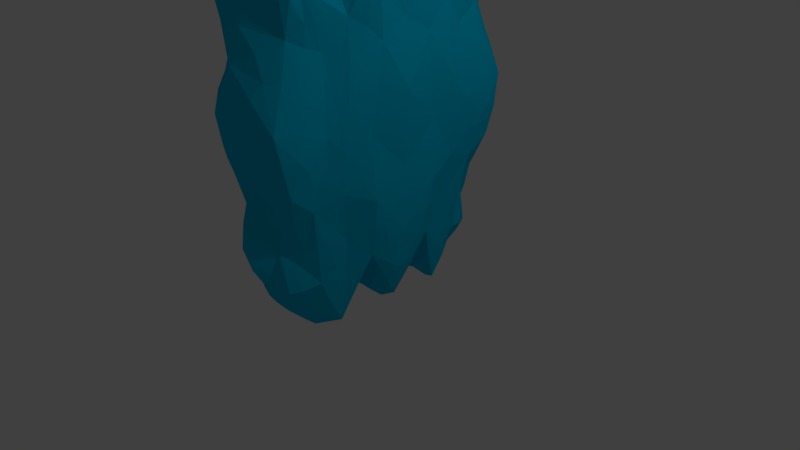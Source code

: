 # Source: Ice_Door.blend  (saved by Blender 2.79.0; exported with 4.5.12 LTS)
import bpy
from mathutils import Matrix  # noqa: F401  (used for matrix-valued properties, if any)

bpy.ops.wm.read_factory_settings(use_empty=True)
scene = bpy.context.scene
scene.name = 'Scene'

# ---- collections
col_collection_1 = bpy.data.collections.new('Collection 1'); scene.collection.children.link(col_collection_1)

# ---- materials (node trees are filled in below, after node groups)
mat_ice_wall = bpy.data.materials.new('Ice Wall')
mat_ice_wall.alpha_threshold = 0.0
mat_ice_wall.use_transparent_shadow = False
mat_ice_wall.diffuse_color = (0.0, 0.5224, 0.8, 1.0)
mat_ice_wall.roughness = 0.5
mat_ice_wall.line_color = (0.0, 0.0, 0.0, 1.0)

# ---- material node trees

# ---- world
world_world = bpy.data.worlds.new('World'); scene.world = world_world
world_world.color = (0.05088, 0.05088, 0.05088)
world_world.use_sun_shadow = False
world_world.sun_shadow_jitter_overblur = 0.0
world_world.cycles.sampling_method = 'MANUAL'

# ---- cameras
cam_camera = bpy.data.cameras.new('Camera')
cam_camera.clip_end = 100.0
cam_camera.lens = 35.0
cam_camera.sensor_width = 32.0
cam_camera.sensor_height = 18.0
cam_camera.ortho_scale = 7.314
cam_camera.dof.focus_distance = 0.0
cam_camera.dof.aperture_fstop = 128.0

# ---- lights
light_lamp = bpy.data.lights.new('Lamp', 'POINT')
light_lamp.transmission_factor = 0.0
light_lamp.cutoff_distance = 30.0
light_lamp.energy = 100.0
light_lamp.shadow_buffer_clip_start = 1.001
light_lamp.shadow_soft_size = 0.1
light_lamp.shadow_maximum_resolution = 0.006
light_lamp.use_absolute_resolution = True

# ---- meshes
me_cube = bpy.data.meshes.new('Cube')
me_cube.from_pydata([(0.5036, 0.9431, 3.506), (0.5483, 1.434, 3.549), (0.735, 0.1597, 3.554), (0.5746, 0.6504, 3.592), (0.4906, 0.6541, 0.1473), (0.5707, 0.6836, 1.007), (0.6241, 0.7392, 1.79), (0.6434, 0.621, 2.852), (0.6111, 0.1567, 0.1472), (0.6813, 0.1508, 1.041), (0.6844, 0.168, 1.89), (0.694, 0.1041, 2.83), (0.3031, 1.357, 0.2803), (0.4227, 1.458, 1.064), (0.618, 1.48, 1.862), (0.4957, 1.372, 2.722), (0.429, 0.8473, 0.03683), (0.5156, 0.964, 1.035), (0.6183, 0.9154, 1.856), (0.5695, 0.845, 2.847), (0.3402, 1.673, 2.696), (0.2631, 1.785, 4.072), (0.2838, 1.053, -0.2961), (0.1616, 1.031, 3.864), (0.3815, 0.2859, -0.02519), (0.2676, 1.311, -0.02835), (0.1574, 1.524, 0.2375), (0.269, 0.4922, 3.721), (0.2429, 1.595, 1.165), (0.3454, 0.5416, -0.06346), (0.3515, 1.688, 3.596), (0.4141, 1.703, 1.678), (-0.3584, 1.245, 3.905), (-0.5483, 1.434, 3.549), (-0.6807, 0.1597, 3.86), (-0.5746, 0.6504, 3.592), (-0.4906, 0.6541, 0.1473), (-0.5707, 0.6836, 1.007), (-0.6241, 0.7392, 1.79), (-0.6434, 0.621, 2.852), (-0.6717, 0.3075, 0.7179), (-0.6614, 0.3188, 1.484), (-0.6969, 0.2721, 2.42), (-0.704, 0.2638, 3.36), (-0.3031, 1.357, 0.2803), (-0.4227, 1.458, 1.064), (-0.618, 1.48, 1.862), (-0.4957, 1.372, 2.722), (-0.4706, 1.023, 0.6739), (-0.5744, 1.067, 1.506), (-0.5831, 0.9523, 2.454), (-0.5427, 1.017, 3.32), (-0.2066, 1.873, 2.374), (-0.2631, 1.785, 4.072), (-0.1381, 1.015, -0.5474), (-0.04523, 1.254, 4.237), (-0.1743, 0.1292, -0.4063), (-0.2676, 1.311, -0.02835), (-0.1574, 1.524, 0.2375), (-0.269, 0.4922, 3.721), (-0.03546, 1.76, 0.9789), (-0.3454, 0.5416, -0.06346), (-0.1336, 1.777, 3.264), (-0.4141, 1.703, 1.678), (0.3584, -1.245, 3.905), (0.5483, -1.434, 3.549), (0.6807, -0.1597, 3.86), (0.5746, -0.6504, 3.592), (0.4906, -0.6541, 0.1473), (0.5707, -0.6836, 1.007), (0.6241, -0.7392, 1.79), (0.6434, -0.621, 2.852), (0.6717, -0.3075, 0.7179), (0.6614, -0.3188, 1.484), (0.6969, -0.2721, 2.42), (0.704, -0.2638, 3.36), (0.3031, -1.357, 0.2803), (0.4227, -1.458, 1.064), (0.618, -1.48, 1.862), (0.4957, -1.372, 2.722), (0.4706, -1.023, 0.6739), (0.5744, -1.067, 1.506), (0.5831, -0.9523, 2.454), (0.5427, -1.017, 3.32), (0.2066, -1.873, 2.374), (0.2631, -1.785, 4.072), (0.1381, -1.015, -0.5474), (0.04523, -1.254, 4.237), (0.1743, -0.1292, -0.4063), (0.2676, -1.311, -0.02835), (0.1574, -1.524, 0.2375), (0.269, -0.4922, 3.721), (0.03546, -1.76, 0.9789), (0.3454, -0.5416, -0.06346), (0.1336, -1.777, 3.264), (0.4141, -1.703, 1.678), (-0.5036, -0.9431, 3.506), (-0.5483, -1.434, 3.549), (-0.735, -0.1597, 3.554), (-0.5746, -0.6504, 3.592), (-0.4906, -0.6541, 0.1473), (-0.5707, -0.6836, 1.007), (-0.6241, -0.7392, 1.79), (-0.6434, -0.621, 2.852), (-0.6111, -0.1567, 0.1472), (-0.6813, -0.1508, 1.041), (-0.6844, -0.168, 1.89), (-0.694, -0.1041, 2.83), (-0.3031, -1.357, 0.2803), (-0.4227, -1.458, 1.064), (-0.618, -1.48, 1.862), (-0.4957, -1.372, 2.722), (-0.429, -0.8473, 0.03683), (-0.5156, -0.964, 1.035), (-0.6183, -0.9154, 1.856), (-0.5695, -0.845, 2.847), (-0.3402, -1.673, 2.696), (-0.2631, -1.785, 4.072), (-0.2838, -1.053, -0.2961), (-0.1616, -1.031, 3.864), (-0.3815, -0.2859, -0.02519), (-0.2676, -1.311, -0.02835), (-0.1574, -1.524, 0.2375), (-0.269, -0.4922, 3.721), (-0.2429, -1.595, 1.165), (-0.3454, -0.5416, -0.06346), (-0.3515, -1.688, 3.596), (-0.4141, -1.703, 1.678), (0.3584, 1.245, 3.905), (0.4599, 1.531, 4.024), (0.6807, 0.1597, 3.86), (0.5368, 0.4135, 3.847), (0.5873, 0.5491, 0.7563), (0.6353, 0.61, 1.412), (0.6627, 0.5521, 2.391), (0.6876, 0.5008, 3.41), (0.6717, 0.3075, 0.7179), (0.6614, 0.3188, 1.484), (0.6969, 0.2721, 2.42), (0.704, 0.2638, 3.36), (0.3609, 1.274, 0.6496), (0.5912, 1.309, 1.56), (0.566, 1.274, 2.406), (0.4859, 1.223, 3.243), (0.4706, 1.023, 0.6739), (0.5744, 1.067, 1.506), (0.5831, 0.9523, 2.454), (0.5427, 1.017, 3.32), (0.2066, 1.873, 2.374), (0.04523, 1.721, 4.325), (0.1381, 1.015, -0.5474), (0.04523, 1.254, 4.237), (0.1743, 0.1292, -0.4063), (0.1219, 1.477, -0.07121), (0.03546, 1.709, 0.4673), (0.1526, 0.2385, 4.138), (0.03546, 1.76, 0.9789), (0.1381, 0.6974, -0.4252), (0.1336, 1.777, 3.264), (0.2066, 1.812, 1.91), (-0.5036, 0.9431, 3.506), (-0.4599, 1.531, 4.024), (-0.735, 0.1597, 3.554), (-0.5368, 0.4135, 3.847), (-0.5873, 0.5491, 0.7563), (-0.6353, 0.61, 1.412), (-0.6627, 0.5521, 2.391), (-0.6876, 0.5008, 3.41), (-0.6111, 0.1567, 0.1472), (-0.6813, 0.1508, 1.041), (-0.6844, 0.168, 1.89), (-0.694, 0.1041, 2.83), (-0.3609, 1.274, 0.6496), (-0.5912, 1.309, 1.56), (-0.566, 1.274, 2.406), (-0.4859, 1.223, 3.243), (-0.429, 0.8473, 0.03683), (-0.5156, 0.964, 1.035), (-0.6183, 0.9154, 1.856), (-0.5695, 0.845, 2.847), (-0.3402, 1.673, 2.696), (-0.04523, 1.721, 4.325), (-0.2838, 1.053, -0.2961), (-0.1616, 1.031, 3.864), (-0.3815, 0.2859, -0.02519), (-0.1219, 1.477, -0.07121), (-0.03546, 1.709, 0.4673), (-0.1526, 0.2385, 4.138), (-0.2429, 1.595, 1.165), (-0.1381, 0.6974, -0.4252), (-0.3515, 1.688, 3.596), (-0.2066, 1.812, 1.91), (0.5036, -0.9431, 3.506), (0.4599, -1.531, 4.024), (0.735, -0.1597, 3.554), (0.5368, -0.4135, 3.847), (0.5873, -0.5491, 0.7563), (0.6353, -0.61, 1.412), (0.6627, -0.5521, 2.391), (0.6876, -0.5008, 3.41), (0.6111, -0.1567, 0.1472), (0.6813, -0.1508, 1.041), (0.6844, -0.168, 1.89), (0.694, -0.1041, 2.83), (0.3609, -1.274, 0.6496), (0.5912, -1.309, 1.56), (0.566, -1.274, 2.406), (0.4859, -1.223, 3.243), (0.429, -0.8473, 0.03683), (0.5156, -0.964, 1.035), (0.6183, -0.9154, 1.856), (0.5695, -0.845, 2.847), (0.3402, -1.673, 2.696), (0.04523, -1.721, 4.325), (0.2838, -1.053, -0.2961), (0.1616, -1.031, 3.864), (0.3815, -0.2859, -0.02519), (0.1219, -1.477, -0.07121), (0.03546, -1.709, 0.4673), (0.1526, -0.2385, 4.138), (0.2429, -1.595, 1.165), (0.1381, -0.6974, -0.4252), (0.3515, -1.688, 3.596), (0.2066, -1.812, 1.91), (-0.3584, -1.245, 3.905), (-0.4599, -1.531, 4.024), (-0.6807, -0.1597, 3.86), (-0.5368, -0.4135, 3.847), (-0.5873, -0.5491, 0.7563), (-0.6353, -0.61, 1.412), (-0.6627, -0.5521, 2.391), (-0.6876, -0.5008, 3.41), (-0.6717, -0.3075, 0.7179), (-0.6614, -0.3188, 1.484), (-0.6969, -0.2721, 2.42), (-0.704, -0.2638, 3.36), (-0.3609, -1.274, 0.6496), (-0.5912, -1.309, 1.56), (-0.566, -1.274, 2.406), (-0.4859, -1.223, 3.243), (-0.4706, -1.023, 0.6739), (-0.5744, -1.067, 1.506), (-0.5831, -0.9523, 2.454), (-0.5427, -1.017, 3.32), (-0.2066, -1.873, 2.374), (-0.04523, -1.721, 4.325), (-0.1381, -1.015, -0.5474), (-0.04523, -1.254, 4.237), (-0.1743, -0.1292, -0.4063), (-0.1219, -1.477, -0.07121), (-0.03546, -1.709, 0.4673), (-0.1526, -0.2385, 4.138), (-0.03546, -1.76, 0.9789), (-0.1381, -0.6974, -0.4252), (-0.1336, -1.777, 3.264), (-0.2066, -1.812, 1.91), (0.6197, 0.2631, 3.923), (0.5343, 0.2282, 0.002426), (0.6501, 0.0, 3.836), (0.4032, 0.4167, 3.789), (0.4886, 1.517, 3.523), (0.7179, 0.0, 3.455), (0.3781, 1.638, 4.118), (0.391, 0.9293, -0.2044), (0.2512, 1.164, 3.946), (0.3434, 1.315, 0.1242), (0.4997, 0.7664, 3.48), (0.468, 0.6083, -0.0358), (0.3861, 1.438, 4.021), (0.6463, 0.4448, 0.7686), (0.6576, 0.4713, 1.48), (0.6692, 0.4101, 2.426), (0.7207, 0.389, 3.434), (0.2332, 1.476, 0.3086), (0.3486, 1.534, 1.048), (0.5686, 1.647, 1.761), (0.4641, 1.544, 2.647), (0.6084, 0.0, 0.06998), (0.6754, 0.0, 1.015), (0.6981, 0.0, 1.892), (0.6955, 0.0, 2.785), (0.4424, 0.7484, 0.04257), (0.5235, 0.8115, 0.98), (0.6213, 0.842, 1.783), (0.6138, 0.7542, 2.81), (0.452, 1.16, 0.669), (0.5792, 1.175, 1.594), (0.5569, 1.061, 2.485), (0.5213, 1.145, 3.315), (0.5745, 0.6025, 0.8942), (0.6152, 0.6817, 1.573), (0.6663, 0.5813, 2.633), (0.6592, 0.5853, 3.555), (0.6865, 0.2277, 0.8641), (0.6564, 0.2477, 1.67), (0.713, 0.1721, 2.657), (0.7158, 0.2257, 3.496), (0.3573, 1.377, 0.8846), (0.6109, 1.356, 1.718), (0.537, 1.359, 2.566), (0.5064, 1.335, 3.38), (0.4903, 1.001, 0.9016), (0.5942, 0.9721, 1.663), (0.5725, 0.9054, 2.645), (0.552, 1.007, 3.447), (0.0, 0.1615, -0.3658), (0.0, 0.2981, 4.165), (0.0, 1.889, 3.322), (0.0, 1.747, 4.291), (0.0, 1.077, -0.5136), (0.0, 1.163, 4.181), (0.0, 1.461, -0.1191), (0.0, 0.6799, -0.3608), (0.0, 1.766, 0.4351), (0.0, 1.831, 1.075), (0.0, 1.814, 1.854), (0.0, 1.89, 2.433), (0.2187, 1.666, 2.978), (0.2582, 1.854, 2.121), (0.05654, 1.505, 4.424), (0.3171, 1.802, 3.856), (0.2471, 1.189, -0.1325), (0.1727, 0.8543, -0.5713), (0.195, 0.7501, 3.679), (0.3371, 0.4213, 0.101), (0.2178, 0.0, -0.517), (0.1613, 1.523, 0.07063), (0.1908, 0.0, 4.279), (0.04432, 1.762, 0.7131), (0.3198, 1.651, 1.435), (-0.6197, 0.2631, 3.923), (-0.5343, 0.2282, 0.002426), (-0.6501, 0.0, 3.836), (-0.4032, 0.4167, 3.789), (-0.4886, 1.517, 3.523), (-0.7179, 0.0, 3.455), (-0.3781, 1.638, 4.118), (-0.391, 0.9293, -0.2044), (-0.2512, 1.164, 3.946), (-0.3434, 1.315, 0.1242), (-0.4997, 0.7664, 3.48), (-0.468, 0.6083, -0.0358), (-0.3861, 1.438, 4.021), (-0.6463, 0.4448, 0.7686), (-0.6576, 0.4713, 1.48), (-0.6692, 0.4101, 2.426), (-0.7207, 0.389, 3.434), (-0.2332, 1.476, 0.3086), (-0.3486, 1.534, 1.048), (-0.5686, 1.647, 1.761), (-0.4641, 1.544, 2.647), (-0.6084, 0.0, 0.06998), (-0.6754, 0.0, 1.015), (-0.6981, 0.0, 1.892), (-0.6955, 0.0, 2.785), (-0.4424, 0.7484, 0.04257), (-0.5235, 0.8115, 0.98), (-0.6213, 0.842, 1.783), (-0.6138, 0.7542, 2.81), (-0.452, 1.16, 0.669), (-0.5792, 1.175, 1.594), (-0.5569, 1.061, 2.485), (-0.5213, 1.145, 3.315), (-0.5745, 0.6025, 0.8942), (-0.6152, 0.6817, 1.573), (-0.6663, 0.5813, 2.633), (-0.6592, 0.5853, 3.555), (-0.6865, 0.2277, 0.8641), (-0.6564, 0.2477, 1.67), (-0.713, 0.1721, 2.657), (-0.7158, 0.2257, 3.496), (-0.3573, 1.377, 0.8846), (-0.6109, 1.356, 1.718), (-0.537, 1.359, 2.566), (-0.5064, 1.335, 3.38), (-0.4903, 1.001, 0.9016), (-0.5942, 0.9721, 1.663), (-0.5725, 0.9054, 2.645), (-0.552, 1.007, 3.447), (-0.2187, 1.666, 2.978), (-0.2582, 1.854, 2.121), (-0.05654, 1.505, 4.424), (-0.3171, 1.802, 3.856), (-0.2471, 1.189, -0.1325), (-0.1727, 0.8543, -0.5713), (-0.195, 0.7501, 3.679), (-0.3371, 0.4213, 0.101), (-0.2178, 0.0, -0.517), (-0.1613, 1.523, 0.07063), (-0.1908, 0.0, 4.279), (-0.04432, 1.762, 0.7131), (-0.3198, 1.651, 1.435), (0.6197, -0.2631, 3.923), (0.5343, -0.2282, 0.002426), (0.4032, -0.4167, 3.789), (0.4886, -1.517, 3.523), (0.3781, -1.638, 4.118), (0.391, -0.9293, -0.2044), (0.2512, -1.164, 3.946), (0.3434, -1.315, 0.1242), (0.4997, -0.7664, 3.48), (0.468, -0.6083, -0.0358), (0.3861, -1.438, 4.021), (0.6463, -0.4448, 0.7686), (0.6576, -0.4713, 1.48), (0.6692, -0.4101, 2.426), (0.7207, -0.389, 3.434), (0.2332, -1.476, 0.3086), (0.3486, -1.534, 1.048), (0.5686, -1.647, 1.761), (0.4641, -1.544, 2.647), (0.4424, -0.7484, 0.04257), (0.5235, -0.8115, 0.98), (0.6213, -0.842, 1.783), (0.6138, -0.7542, 2.81), (0.452, -1.16, 0.669), (0.5792, -1.175, 1.594), (0.5569, -1.061, 2.485), (0.5213, -1.145, 3.315), (0.5745, -0.6025, 0.8942), (0.6152, -0.6817, 1.573), (0.6663, -0.5813, 2.633), (0.6592, -0.5853, 3.555), (0.6865, -0.2277, 0.8641), (0.6564, -0.2477, 1.67), (0.713, -0.1721, 2.657), (0.7158, -0.2257, 3.496), (0.3573, -1.377, 0.8846), (0.6109, -1.356, 1.718), (0.537, -1.359, 2.566), (0.5064, -1.335, 3.38), (0.4903, -1.001, 0.9016), (0.5942, -0.9721, 1.663), (0.5725, -0.9054, 2.645), (0.552, -1.007, 3.447), (0.0, -0.1615, -0.3658), (0.0, -0.2981, 4.165), (0.0, -1.889, 3.322), (0.0, -1.747, 4.291), (0.0, -1.077, -0.5136), (0.0, -1.163, 4.181), (0.0, -1.461, -0.1191), (0.0, -0.6799, -0.3608), (0.0, -1.766, 0.4351), (0.0, -1.831, 1.075), (0.0, -1.814, 1.854), (0.0, -1.89, 2.433), (0.2187, -1.666, 2.978), (0.2582, -1.854, 2.121), (0.05654, -1.505, 4.424), (0.3171, -1.802, 3.856), (0.2471, -1.189, -0.1325), (0.1727, -0.8543, -0.5713), (0.195, -0.7501, 3.679), (0.3371, -0.4213, 0.101), (0.1613, -1.523, 0.07063), (0.04432, -1.762, 0.7131), (0.3198, -1.651, 1.435), (-0.6197, -0.2631, 3.923), (-0.5343, -0.2282, 0.002426), (-0.4032, -0.4167, 3.789), (-0.4886, -1.517, 3.523), (-0.3781, -1.638, 4.118), (-0.391, -0.9293, -0.2044), (-0.2512, -1.164, 3.946), (-0.3434, -1.315, 0.1242), (-0.4997, -0.7664, 3.48), (-0.468, -0.6083, -0.0358), (-0.3861, -1.438, 4.021), (-0.6463, -0.4448, 0.7686), (-0.6576, -0.4713, 1.48), (-0.6692, -0.4101, 2.426), (-0.7207, -0.389, 3.434), (-0.2332, -1.476, 0.3086), (-0.3486, -1.534, 1.048), (-0.5686, -1.647, 1.761), (-0.4641, -1.544, 2.647), (-0.4424, -0.7484, 0.04257), (-0.5235, -0.8115, 0.98), (-0.6213, -0.842, 1.783), (-0.6138, -0.7542, 2.81), (-0.452, -1.16, 0.669), (-0.5792, -1.175, 1.594), (-0.5569, -1.061, 2.485), (-0.5213, -1.145, 3.315), (-0.5745, -0.6025, 0.8942), (-0.6152, -0.6817, 1.573), (-0.6663, -0.5813, 2.633), (-0.6592, -0.5853, 3.555), (-0.6865, -0.2277, 0.8641), (-0.6564, -0.2477, 1.67), (-0.713, -0.1721, 2.657), (-0.7158, -0.2257, 3.496), (-0.3573, -1.377, 0.8846), (-0.6109, -1.356, 1.718), (-0.537, -1.359, 2.566), (-0.5064, -1.335, 3.38), (-0.4903, -1.001, 0.9016), (-0.5942, -0.9721, 1.663), (-0.5725, -0.9054, 2.645), (-0.552, -1.007, 3.447), (-0.2187, -1.666, 2.978), (-0.2582, -1.854, 2.121), (-0.05654, -1.505, 4.424), (-0.3171, -1.802, 3.856), (-0.2471, -1.189, -0.1325), (-0.1727, -0.8543, -0.5713), (-0.195, -0.7501, 3.679), (-0.3371, -0.4213, 0.101), (-0.1613, -1.523, 0.07063), (-0.04432, -1.762, 0.7131), (-0.3198, -1.651, 1.435), (0.4504, 1.077, 3.666), (0.5631, 1.485, 3.797), (0.75, 0.1997, 3.741), (0.566, 0.5761, 3.737), (0.5338, 0.5995, 0.5071), (0.6206, 0.6549, 1.193), (0.6468, 0.6588, 2.085), (0.6476, 0.5362, 3.135), (0.6483, 0.2336, 0.4686), (0.6744, 0.2305, 1.273), (0.6959, 0.236, 2.139), (0.6767, 0.17, 3.079), (0.3018, 1.29, 0.4126), (0.5439, 1.415, 1.305), (0.604, 1.398, 2.122), (0.4622, 1.227, 2.999), (0.443, 0.9112, 0.376), (0.5504, 1.049, 1.245), (0.6211, 0.9351, 2.168), (0.5375, 0.8894, 3.108), (0.2916, 1.809, 2.532), (0.111, 1.81, 4.174), (0.2091, 1.044, -0.4641), (0.08564, 1.155, 4.034), (0.2696, 0.2007, -0.2407), (0.1888, 1.418, -0.07725), (0.07481, 1.565, 0.3242), (0.2199, 0.3615, 3.866), (0.09619, 1.635, 1.068), (0.2245, 0.5985, -0.2837), (0.2215, 1.727, 3.433), (0.3101, 1.756, 1.814), (-0.4504, 1.077, 3.666), (-0.5631, 1.485, 3.797), (-0.75, 0.1997, 3.741), (-0.566, 0.5761, 3.737), (-0.5338, 0.5995, 0.5071), (-0.6206, 0.6549, 1.193), (-0.6468, 0.6588, 2.085), (-0.6476, 0.5362, 3.135), (-0.6483, 0.2336, 0.4686), (-0.6744, 0.2305, 1.273), (-0.6959, 0.236, 2.139), (-0.6767, 0.17, 3.079), (-0.3018, 1.29, 0.4126), (-0.5439, 1.415, 1.305), (-0.604, 1.398, 2.122), (-0.4622, 1.227, 2.999), (-0.443, 0.9112, 0.376), (-0.5504, 1.049, 1.245), (-0.6211, 0.9351, 2.168), (-0.5375, 0.8894, 3.108), (-0.2916, 1.809, 2.532), (-0.111, 1.81, 4.174), (-0.2091, 1.044, -0.4641), (-0.08564, 1.155, 4.034), (-0.2696, 0.2007, -0.2407), (-0.1888, 1.418, -0.07725), (-0.07481, 1.565, 0.3242), (-0.2199, 0.3615, 3.866), (-0.09619, 1.635, 1.068), (-0.2245, 0.5985, -0.2837), (-0.2215, 1.727, 3.433), (-0.3101, 1.756, 1.814), (0.4504, -1.077, 3.666), (0.5631, -1.485, 3.797), (0.75, -0.1997, 3.741), (0.566, -0.5761, 3.737), (0.5338, -0.5995, 0.5071), (0.6206, -0.6549, 1.193), (0.6468, -0.6588, 2.085), (0.6476, -0.5362, 3.135), (0.6483, -0.2336, 0.4686), (0.6744, -0.2305, 1.273), (0.6959, -0.236, 2.139), (0.6767, -0.17, 3.079), (0.3018, -1.29, 0.4126), (0.5439, -1.415, 1.305), (0.604, -1.398, 2.122), (0.4622, -1.227, 2.999), (0.443, -0.9112, 0.376), (0.5504, -1.049, 1.245), (0.6211, -0.9351, 2.168), (0.5375, -0.8894, 3.108), (0.2916, -1.809, 2.532), (0.111, -1.81, 4.174), (0.2091, -1.044, -0.4641), (0.08564, -1.155, 4.034), (0.2696, -0.2007, -0.2407), (0.1888, -1.418, -0.07725), (0.07481, -1.565, 0.3242), (0.2199, -0.3615, 3.866), (0.09619, -1.635, 1.068), (0.2245, -0.5985, -0.2837), (0.2215, -1.727, 3.433), (0.3101, -1.756, 1.814), (-0.4504, -1.077, 3.666), (-0.5631, -1.485, 3.797), (-0.75, -0.1997, 3.741), (-0.566, -0.5761, 3.737), (-0.5338, -0.5995, 0.5071), (-0.6206, -0.6549, 1.193), (-0.6468, -0.6588, 2.085), (-0.6476, -0.5362, 3.135), (-0.6483, -0.2336, 0.4686), (-0.6744, -0.2305, 1.273), (-0.6959, -0.236, 2.139), (-0.6767, -0.17, 3.079), (-0.3018, -1.29, 0.4126), (-0.5439, -1.415, 1.305), (-0.604, -1.398, 2.122), (-0.4622, -1.227, 2.999), (-0.443, -0.9112, 0.376), (-0.5504, -1.049, 1.245), (-0.6211, -0.9351, 2.168), (-0.5375, -0.8894, 3.108), (-0.2916, -1.809, 2.532), (-0.111, -1.81, 4.174), (-0.2091, -1.044, -0.4641), (-0.08564, -1.155, 4.034), (-0.2696, -0.2007, -0.2407), (-0.1888, -1.418, -0.07725), (-0.07481, -1.565, 0.3242), (-0.2199, -0.3615, 3.866), (-0.09619, -1.635, 1.068), (-0.2245, -0.5985, -0.2837), (-0.2215, -1.727, 3.433), (-0.3101, -1.756, 1.814), (0.27, 1.464, 0.1105), (0.4987, 1.613, 3.85), (0.4018, 1.089, 0.164), (0.3685, 0.7815, -0.4781), (0.3706, 0.7757, 3.633), (0.5771, 0.4475, 0.3826), (0.1718, 1.539, 4.297), (0.6754, 0.4458, 1.113), (0.6424, 0.4788, 1.889), (0.6853, 0.3428, 2.956), (0.7408, 0.4287, 3.808), (0.1479, 1.496, 0.6303), (0.5401, 1.555, 1.417), (0.5437, 1.731, 2.171), (0.3974, 1.411, 3.093), (0.4668, 0.7507, 0.6442), (0.5794, 0.8554, 1.303), (0.6484, 0.8111, 2.314), (0.5778, 0.7326, 3.26), (0.5185, 1.247, 1.167), (0.6036, 1.088, 2.023), (0.4973, 1.038, 2.93), (0.5457, 1.305, 3.653), (-0.27, 1.464, 0.1105), (-0.4987, 1.613, 3.85), (-0.4018, 1.089, 0.164), (-0.3685, 0.7815, -0.4781), (-0.3706, 0.7757, 3.633), (-0.5771, 0.4475, 0.3826), (-0.1718, 1.539, 4.297), (-0.6754, 0.4458, 1.113), (-0.6424, 0.4788, 1.889), (-0.6853, 0.3428, 2.956), (-0.7408, 0.4287, 3.808), (-0.1479, 1.496, 0.6303), (-0.5401, 1.555, 1.417), (-0.5437, 1.731, 2.171), (-0.3974, 1.411, 3.093), (-0.4668, 0.7507, 0.6442), (-0.5794, 0.8554, 1.303), (-0.6484, 0.8111, 2.314), (-0.5778, 0.7326, 3.26), (-0.5185, 1.247, 1.167), (-0.6036, 1.088, 2.023), (-0.4973, 1.038, 2.93), (-0.5457, 1.305, 3.653), (0.0, 1.557, 0.08554), (-9.313e-10, 2.0, 3.831), (1.164e-10, 1.302, -0.3005), (0.0, 0.8867, -0.54), (2.328e-10, 0.7275, 3.705), (0.0, 0.3957, -0.04668), (0.0, 1.465, 4.429), (0.0, 1.871, 0.7557), (2.328e-10, 1.708, 1.5), (0.0, 1.874, 2.113), (0.0, 1.839, 2.862), (0.27, -1.464, 0.1105), (0.4987, -1.613, 3.85), (0.467, 8.278e-10, -0.3709), (0.7353, 0.0, 3.665), (0.4018, -1.089, 0.164), (0.4429, 4.657e-10, 3.987), (0.3685, -0.7815, -0.4781), (0.3706, -0.7757, 3.633), (0.5771, -0.4475, 0.3826), (0.1718, -1.539, 4.297), (0.6754, -0.4458, 1.113), (0.6424, -0.4788, 1.889), (0.6853, -0.3428, 2.956), (0.7408, -0.4287, 3.808), (0.1479, -1.496, 0.6303), (0.5401, -1.555, 1.417), (0.5437, -1.731, 2.171), (0.3974, -1.411, 3.093), (0.6746, -4.139e-10, 0.5877), (0.661, -4.139e-10, 1.444), (0.7393, 0.0, 2.371), (0.6584, 0.0, 3.17), (0.4668, -0.7507, 0.6442), (0.5794, -0.8554, 1.303), (0.6484, -0.8111, 2.314), (0.5778, -0.7326, 3.26), (0.5185, -1.247, 1.167), (0.6036, -1.088, 2.023), (0.4973, -1.038, 2.93), (0.5457, -1.305, 3.653), (-0.27, -1.464, 0.1105), (-0.4987, -1.613, 3.85), (-0.467, -4.139e-10, -0.3709), (-0.7353, 0.0, 3.665), (-0.4018, -1.089, 0.164), (-0.4429, 1.397e-09, 3.987), (-0.3685, -0.7815, -0.4781), (-0.3706, -0.7757, 3.633), (-0.5771, -0.4475, 0.3826), (-0.1718, -1.539, 4.297), (-0.6754, -0.4458, 1.113), (-0.6424, -0.4788, 1.889), (-0.6853, -0.3428, 2.956), (-0.7408, -0.4287, 3.808), (-0.1479, -1.496, 0.6303), (-0.5401, -1.555, 1.417), (-0.5437, -1.731, 2.171), (-0.3974, -1.411, 3.093), (-0.6746, 0.0, 0.5877), (-0.661, 0.0, 1.444), (-0.7393, 0.0, 2.371), (-0.6584, 0.0, 3.17), (-0.4668, -0.7507, 0.6442), (-0.5794, -0.8554, 1.303), (-0.6484, -0.8111, 2.314), (-0.5778, -0.7326, 3.26), (-0.5185, -1.247, 1.167), (-0.6036, -1.088, 2.023), (-0.4973, -1.038, 2.93), (-0.5457, -1.305, 3.653), (0.0, -1.557, 0.08554), (-4.657e-10, -2.0, 3.831), (0.0, 0.0, -0.5117), (1.164e-10, -1.302, -0.3005), (0.0, 0.0, 4.389), (0.0, -0.8867, -0.54), (2.328e-10, -0.7275, 3.705), (2.328e-10, -0.3957, -0.04668), (0.0, -1.465, 4.429), (0.0, -1.871, 0.7557), (0.0, -1.708, 1.5), (0.0, -1.874, 2.113), (0.0, -1.839, 2.862)], [], [(0, 304, 662, 512), (0, 512, 644, 266), (0, 266, 658, 304), (1, 260, 641, 513), (1, 513, 662, 300), (1, 300, 654, 260), (2, 296, 650, 514), (2, 514, 700, 261), (2, 261, 718, 296), (3, 266, 644, 515), (3, 515, 650, 292), (3, 292, 658, 266), (4, 281, 655, 516), (4, 516, 645, 267), (4, 267, 643, 281), (5, 282, 656, 517), (5, 517, 647, 289), (5, 289, 655, 282), (6, 283, 657, 518), (6, 518, 648, 290), (6, 290, 656, 283), (7, 284, 658, 519), (7, 519, 649, 291), (7, 291, 657, 284), (8, 257, 645, 520), (8, 520, 715, 277), (8, 277, 699, 257), (9, 293, 647, 521), (9, 521, 716, 278), (9, 278, 715, 293), (10, 294, 648, 522), (10, 522, 717, 279), (10, 279, 716, 294), (11, 295, 649, 523), (11, 523, 718, 280), (11, 280, 717, 295), (12, 273, 651, 524), (12, 524, 642, 265), (12, 265, 640, 273), (13, 274, 652, 525), (13, 525, 659, 297), (13, 297, 651, 274), (14, 275, 653, 526), (14, 526, 660, 298), (14, 298, 652, 275), (15, 276, 654, 527), (15, 527, 661, 299), (15, 299, 653, 276), (16, 263, 642, 528), (16, 528, 655, 281), (16, 281, 643, 263), (17, 301, 659, 529), (17, 529, 656, 282), (17, 282, 655, 301), (18, 302, 660, 530), (18, 530, 657, 283), (18, 283, 656, 302), (19, 303, 661, 531), (19, 531, 658, 284), (19, 284, 657, 303), (20, 276, 653, 532), (20, 532, 696, 317), (20, 317, 654, 276), (21, 320, 687, 533), (21, 533, 646, 262), (21, 262, 641, 320), (22, 263, 643, 534), (22, 534, 688, 321), (22, 321, 642, 263), (23, 264, 646, 535), (23, 535, 690, 323), (23, 323, 644, 264), (24, 257, 699, 536), (24, 536, 691, 324), (24, 324, 645, 257), (25, 321, 688, 537), (25, 537, 640, 265), (25, 265, 642, 321), (26, 326, 686, 538), (26, 538, 651, 273), (26, 273, 640, 326), (27, 323, 690, 539), (27, 539, 702, 259), (27, 259, 644, 323), (28, 274, 651, 540), (28, 540, 694, 329), (28, 329, 652, 274), (29, 324, 691, 541), (29, 541, 643, 267), (29, 267, 645, 324), (30, 260, 654, 542), (30, 542, 687, 320), (30, 320, 641, 260), (31, 329, 694, 543), (31, 543, 653, 275), (31, 275, 652, 329), (32, 342, 685, 544), (32, 544, 667, 338), (32, 338, 669, 342), (33, 374, 685, 545), (33, 545, 664, 334), (33, 334, 677, 374), (34, 330, 673, 546), (34, 546, 730, 332), (34, 332, 732, 330), (35, 366, 673, 547), (35, 547, 667, 340), (35, 340, 681, 366), (36, 341, 668, 548), (36, 548, 678, 355), (36, 355, 666, 341), (37, 363, 670, 549), (37, 549, 679, 356), (37, 356, 678, 363), (38, 364, 671, 550), (38, 550, 680, 357), (38, 357, 679, 364), (39, 365, 672, 551), (39, 551, 681, 358), (39, 358, 680, 365), (40, 343, 668, 552), (40, 552, 745, 367), (40, 367, 670, 343), (41, 344, 670, 553), (41, 553, 746, 368), (41, 368, 671, 344), (42, 345, 671, 554), (42, 554, 747, 369), (42, 369, 672, 345), (43, 346, 672, 555), (43, 555, 748, 370), (43, 370, 673, 346), (44, 339, 665, 556), (44, 556, 674, 347), (44, 347, 663, 339), (45, 371, 682, 557), (45, 557, 675, 348), (45, 348, 674, 371), (46, 372, 683, 558), (46, 558, 676, 349), (46, 349, 675, 372), (47, 373, 684, 559), (47, 559, 677, 350), (47, 350, 676, 373), (48, 359, 665, 560), (48, 560, 678, 375), (48, 375, 682, 359), (49, 360, 682, 561), (49, 561, 679, 376), (49, 376, 683, 360), (50, 361, 683, 562), (50, 562, 680, 377), (50, 377, 684, 361), (51, 362, 684, 563), (51, 563, 681, 378), (51, 378, 685, 362), (52, 380, 676, 564), (52, 564, 696, 316), (52, 316, 695, 380), (53, 336, 669, 565), (53, 565, 687, 382), (53, 382, 664, 336), (54, 384, 666, 566), (54, 566, 688, 309), (54, 309, 689, 384), (55, 381, 669, 567), (55, 567, 690, 310), (55, 310, 692, 381), (56, 387, 729, 568), (56, 568, 691, 305), (56, 305, 759, 387), (57, 339, 663, 569), (57, 569, 688, 383), (57, 383, 665, 339), (58, 347, 674, 570), (58, 570, 686, 388), (58, 388, 663, 347), (59, 333, 732, 571), (59, 571, 690, 385), (59, 385, 667, 333), (60, 390, 674, 572), (60, 572, 694, 314), (60, 314, 693, 390), (61, 341, 666, 573), (61, 573, 691, 386), (61, 386, 668, 341), (62, 379, 677, 574), (62, 574, 687, 307), (62, 307, 696, 379), (63, 349, 676, 575), (63, 575, 694, 391), (63, 391, 675, 349), (64, 402, 726, 576), (64, 576, 704, 398), (64, 398, 706, 402), (65, 430, 726, 577), (65, 577, 698, 395), (65, 395, 714, 430), (66, 392, 710, 578), (66, 578, 700, 258), (66, 258, 702, 392), (67, 422, 710, 579), (67, 579, 704, 400), (67, 400, 722, 422), (68, 401, 705, 580), (68, 580, 719, 411), (68, 411, 703, 401), (69, 419, 707, 581), (69, 581, 720, 412), (69, 412, 719, 419), (70, 420, 708, 582), (70, 582, 721, 413), (70, 413, 720, 420), (71, 421, 709, 583), (71, 583, 722, 414), (71, 414, 721, 421), (72, 403, 705, 584), (72, 584, 715, 423), (72, 423, 707, 403), (73, 404, 707, 585), (73, 585, 716, 424), (73, 424, 708, 404), (74, 405, 708, 586), (74, 586, 717, 425), (74, 425, 709, 405), (75, 406, 709, 587), (75, 587, 718, 426), (75, 426, 710, 406), (76, 399, 701, 588), (76, 588, 711, 407), (76, 407, 697, 399), (77, 427, 723, 589), (77, 589, 712, 408), (77, 408, 711, 427), (78, 428, 724, 590), (78, 590, 713, 409), (78, 409, 712, 428), (79, 429, 725, 591), (79, 591, 714, 410), (79, 410, 713, 429), (80, 415, 701, 592), (80, 592, 719, 431), (80, 431, 723, 415), (81, 416, 723, 593), (81, 593, 720, 432), (81, 432, 724, 416), (82, 417, 724, 594), (82, 594, 721, 433), (82, 433, 725, 417), (83, 418, 725, 595), (83, 595, 722, 434), (83, 434, 726, 418), (84, 448, 713, 596), (84, 596, 769, 446), (84, 446, 768, 448), (85, 396, 706, 597), (85, 597, 758, 450), (85, 450, 698, 396), (86, 452, 703, 598), (86, 598, 760, 439), (86, 439, 762, 452), (87, 449, 706, 599), (87, 599, 763, 440), (87, 440, 765, 449), (88, 325, 699, 600), (88, 600, 764, 435), (88, 435, 759, 325), (89, 399, 697, 601), (89, 601, 760, 451), (89, 451, 701, 399), (90, 407, 711, 602), (90, 602, 757, 455), (90, 455, 697, 407), (91, 394, 702, 603), (91, 603, 763, 453), (91, 453, 704, 394), (92, 456, 711, 604), (92, 604, 767, 444), (92, 444, 766, 456), (93, 401, 703, 605), (93, 605, 764, 454), (93, 454, 705, 401), (94, 447, 714, 606), (94, 606, 758, 437), (94, 437, 769, 447), (95, 409, 713, 607), (95, 607, 767, 457), (95, 457, 712, 409), (96, 500, 756, 608), (96, 608, 734, 466), (96, 466, 752, 500), (97, 461, 728, 609), (97, 609, 756, 496), (97, 496, 744, 461), (98, 492, 740, 610), (98, 610, 730, 335), (98, 335, 748, 492), (99, 466, 734, 611), (99, 611, 740, 488), (99, 488, 752, 466), (100, 477, 749, 612), (100, 612, 735, 467), (100, 467, 733, 477), (101, 478, 750, 613), (101, 613, 737, 485), (101, 485, 749, 478), (102, 479, 751, 614), (102, 614, 738, 486), (102, 486, 750, 479), (103, 480, 752, 615), (103, 615, 739, 487), (103, 487, 751, 480), (104, 459, 735, 616), (104, 616, 745, 351), (104, 351, 729, 459), (105, 489, 737, 617), (105, 617, 746, 352), (105, 352, 745, 489), (106, 490, 738, 618), (106, 618, 747, 353), (106, 353, 746, 490), (107, 491, 739, 619), (107, 619, 748, 354), (107, 354, 747, 491), (108, 473, 741, 620), (108, 620, 731, 465), (108, 465, 727, 473), (109, 474, 742, 621), (109, 621, 753, 493), (109, 493, 741, 474), (110, 475, 743, 622), (110, 622, 754, 494), (110, 494, 742, 475), (111, 476, 744, 623), (111, 623, 755, 495), (111, 495, 743, 476), (112, 463, 731, 624), (112, 624, 749, 477), (112, 477, 733, 463), (113, 497, 753, 625), (113, 625, 750, 478), (113, 478, 749, 497), (114, 498, 754, 626), (114, 626, 751, 479), (114, 479, 750, 498), (115, 499, 755, 627), (115, 627, 752, 480), (115, 480, 751, 499), (116, 476, 743, 628), (116, 628, 769, 501), (116, 501, 744, 476), (117, 504, 758, 629), (117, 629, 736, 462), (117, 462, 728, 504), (118, 463, 733, 630), (118, 630, 760, 505), (118, 505, 731, 463), (119, 464, 736, 631), (119, 631, 763, 507), (119, 507, 734, 464), (120, 459, 729, 632), (120, 632, 764, 508), (120, 508, 735, 459), (121, 505, 760, 633), (121, 633, 727, 465), (121, 465, 731, 505), (122, 509, 757, 634), (122, 634, 741, 473), (122, 473, 727, 509), (123, 507, 763, 635), (123, 635, 732, 460), (123, 460, 734, 507), (124, 474, 741, 636), (124, 636, 767, 511), (124, 511, 742, 474), (125, 508, 764, 637), (125, 637, 733, 467), (125, 467, 735, 508), (126, 461, 744, 638), (126, 638, 758, 504), (126, 504, 728, 461), (127, 511, 767, 639), (127, 639, 743, 475), (127, 475, 742, 511), (128, 512, 662, 268), (128, 268, 646, 264), (128, 264, 644, 512), (129, 513, 641, 262), (129, 262, 646, 268), (129, 268, 662, 513), (130, 514, 650, 256), (130, 256, 702, 258), (130, 258, 700, 514), (131, 515, 644, 259), (131, 259, 702, 256), (131, 256, 650, 515), (132, 516, 655, 289), (132, 289, 647, 269), (132, 269, 645, 516), (133, 517, 656, 290), (133, 290, 648, 270), (133, 270, 647, 517), (134, 518, 657, 291), (134, 291, 649, 271), (134, 271, 648, 518), (135, 519, 658, 292), (135, 292, 650, 272), (135, 272, 649, 519), (136, 520, 645, 269), (136, 269, 647, 293), (136, 293, 715, 520), (137, 521, 647, 270), (137, 270, 648, 294), (137, 294, 716, 521), (138, 522, 648, 271), (138, 271, 649, 295), (138, 295, 717, 522), (139, 523, 649, 272), (139, 272, 650, 296), (139, 296, 718, 523), (140, 524, 651, 297), (140, 297, 659, 285), (140, 285, 642, 524), (141, 525, 652, 298), (141, 298, 660, 286), (141, 286, 659, 525), (142, 526, 653, 299), (142, 299, 661, 287), (142, 287, 660, 526), (143, 527, 654, 300), (143, 300, 662, 288), (143, 288, 661, 527), (144, 528, 642, 285), (144, 285, 659, 301), (144, 301, 655, 528), (145, 529, 659, 286), (145, 286, 660, 302), (145, 302, 656, 529), (146, 530, 660, 287), (146, 287, 661, 303), (146, 303, 657, 530), (147, 531, 661, 288), (147, 288, 662, 304), (147, 304, 658, 531), (148, 532, 653, 318), (148, 318, 695, 316), (148, 316, 696, 532), (149, 533, 687, 308), (149, 308, 692, 319), (149, 319, 646, 533), (150, 534, 643, 322), (150, 322, 689, 309), (150, 309, 688, 534), (151, 535, 646, 319), (151, 319, 692, 310), (151, 310, 690, 535), (152, 536, 699, 325), (152, 325, 759, 305), (152, 305, 691, 536), (153, 537, 688, 311), (153, 311, 686, 326), (153, 326, 640, 537), (154, 538, 686, 313), (154, 313, 693, 328), (154, 328, 651, 538), (155, 539, 690, 306), (155, 306, 761, 327), (155, 327, 702, 539), (156, 540, 651, 328), (156, 328, 693, 314), (156, 314, 694, 540), (157, 541, 691, 312), (157, 312, 689, 322), (157, 322, 643, 541), (158, 542, 654, 317), (158, 317, 696, 307), (158, 307, 687, 542), (159, 543, 694, 315), (159, 315, 695, 318), (159, 318, 653, 543), (160, 544, 685, 378), (160, 378, 681, 340), (160, 340, 667, 544), (161, 545, 685, 342), (161, 342, 669, 336), (161, 336, 664, 545), (162, 546, 673, 370), (162, 370, 748, 335), (162, 335, 730, 546), (163, 547, 673, 330), (163, 330, 732, 333), (163, 333, 667, 547), (164, 548, 668, 343), (164, 343, 670, 363), (164, 363, 678, 548), (165, 549, 670, 344), (165, 344, 671, 364), (165, 364, 679, 549), (166, 550, 671, 345), (166, 345, 672, 365), (166, 365, 680, 550), (167, 551, 672, 346), (167, 346, 673, 366), (167, 366, 681, 551), (168, 552, 668, 331), (168, 331, 729, 351), (168, 351, 745, 552), (169, 553, 670, 367), (169, 367, 745, 352), (169, 352, 746, 553), (170, 554, 671, 368), (170, 368, 746, 353), (170, 353, 747, 554), (171, 555, 672, 369), (171, 369, 747, 354), (171, 354, 748, 555), (172, 556, 665, 359), (172, 359, 682, 371), (172, 371, 674, 556), (173, 557, 682, 360), (173, 360, 683, 372), (173, 372, 675, 557), (174, 558, 683, 361), (174, 361, 684, 373), (174, 373, 676, 558), (175, 559, 684, 362), (175, 362, 685, 374), (175, 374, 677, 559), (176, 560, 665, 337), (176, 337, 666, 355), (176, 355, 678, 560), (177, 561, 682, 375), (177, 375, 678, 356), (177, 356, 679, 561), (178, 562, 683, 376), (178, 376, 679, 357), (178, 357, 680, 562), (179, 563, 684, 377), (179, 377, 680, 358), (179, 358, 681, 563), (180, 564, 676, 350), (180, 350, 677, 379), (180, 379, 696, 564), (181, 565, 669, 381), (181, 381, 692, 308), (181, 308, 687, 565), (182, 566, 666, 337), (182, 337, 665, 383), (182, 383, 688, 566), (183, 567, 669, 338), (183, 338, 667, 385), (183, 385, 690, 567), (184, 568, 729, 331), (184, 331, 668, 386), (184, 386, 691, 568), (185, 569, 663, 388), (185, 388, 686, 311), (185, 311, 688, 569), (186, 570, 674, 390), (186, 390, 693, 313), (186, 313, 686, 570), (187, 571, 732, 389), (187, 389, 761, 306), (187, 306, 690, 571), (188, 572, 674, 348), (188, 348, 675, 391), (188, 391, 694, 572), (189, 573, 666, 384), (189, 384, 689, 312), (189, 312, 691, 573), (190, 574, 677, 334), (190, 334, 664, 382), (190, 382, 687, 574), (191, 575, 676, 380), (191, 380, 695, 315), (191, 315, 694, 575), (192, 576, 726, 434), (192, 434, 722, 400), (192, 400, 704, 576), (193, 577, 726, 402), (193, 402, 706, 396), (193, 396, 698, 577), (194, 578, 710, 426), (194, 426, 718, 261), (194, 261, 700, 578), (195, 579, 710, 392), (195, 392, 702, 394), (195, 394, 704, 579), (196, 580, 705, 403), (196, 403, 707, 419), (196, 419, 719, 580), (197, 581, 707, 404), (197, 404, 708, 420), (197, 420, 720, 581), (198, 582, 708, 405), (198, 405, 709, 421), (198, 421, 721, 582), (199, 583, 709, 406), (199, 406, 710, 422), (199, 422, 722, 583), (200, 584, 705, 393), (200, 393, 699, 277), (200, 277, 715, 584), (201, 585, 707, 423), (201, 423, 715, 278), (201, 278, 716, 585), (202, 586, 708, 424), (202, 424, 716, 279), (202, 279, 717, 586), (203, 587, 709, 425), (203, 425, 717, 280), (203, 280, 718, 587), (204, 588, 701, 415), (204, 415, 723, 427), (204, 427, 711, 588), (205, 589, 723, 416), (205, 416, 724, 428), (205, 428, 712, 589), (206, 590, 724, 417), (206, 417, 725, 429), (206, 429, 713, 590), (207, 591, 725, 418), (207, 418, 726, 430), (207, 430, 714, 591), (208, 592, 701, 397), (208, 397, 703, 411), (208, 411, 719, 592), (209, 593, 723, 431), (209, 431, 719, 412), (209, 412, 720, 593), (210, 594, 724, 432), (210, 432, 720, 413), (210, 413, 721, 594), (211, 595, 725, 433), (211, 433, 721, 414), (211, 414, 722, 595), (212, 596, 713, 410), (212, 410, 714, 447), (212, 447, 769, 596), (213, 597, 706, 449), (213, 449, 765, 438), (213, 438, 758, 597), (214, 598, 703, 397), (214, 397, 701, 451), (214, 451, 760, 598), (215, 599, 706, 398), (215, 398, 704, 453), (215, 453, 763, 599), (216, 600, 699, 393), (216, 393, 705, 454), (216, 454, 764, 600), (217, 601, 697, 455), (217, 455, 757, 441), (217, 441, 760, 601), (218, 602, 711, 456), (218, 456, 766, 443), (218, 443, 757, 602), (219, 603, 702, 327), (219, 327, 761, 436), (219, 436, 763, 603), (220, 604, 711, 408), (220, 408, 712, 457), (220, 457, 767, 604), (221, 605, 703, 452), (221, 452, 762, 442), (221, 442, 764, 605), (222, 606, 714, 395), (222, 395, 698, 450), (222, 450, 758, 606), (223, 607, 713, 448), (223, 448, 768, 445), (223, 445, 767, 607), (224, 608, 756, 468), (224, 468, 736, 464), (224, 464, 734, 608), (225, 609, 728, 462), (225, 462, 736, 468), (225, 468, 756, 609), (226, 610, 740, 458), (226, 458, 732, 332), (226, 332, 730, 610), (227, 611, 734, 460), (227, 460, 732, 458), (227, 458, 740, 611), (228, 612, 749, 485), (228, 485, 737, 469), (228, 469, 735, 612), (229, 613, 750, 486), (229, 486, 738, 470), (229, 470, 737, 613), (230, 614, 751, 487), (230, 487, 739, 471), (230, 471, 738, 614), (231, 615, 752, 488), (231, 488, 740, 472), (231, 472, 739, 615), (232, 616, 735, 469), (232, 469, 737, 489), (232, 489, 745, 616), (233, 617, 737, 470), (233, 470, 738, 490), (233, 490, 746, 617), (234, 618, 738, 471), (234, 471, 739, 491), (234, 491, 747, 618), (235, 619, 739, 472), (235, 472, 740, 492), (235, 492, 748, 619), (236, 620, 741, 493), (236, 493, 753, 481), (236, 481, 731, 620), (237, 621, 742, 494), (237, 494, 754, 482), (237, 482, 753, 621), (238, 622, 743, 495), (238, 495, 755, 483), (238, 483, 754, 622), (239, 623, 744, 496), (239, 496, 756, 484), (239, 484, 755, 623), (240, 624, 731, 481), (240, 481, 753, 497), (240, 497, 749, 624), (241, 625, 753, 482), (241, 482, 754, 498), (241, 498, 750, 625), (242, 626, 754, 483), (242, 483, 755, 499), (242, 499, 751, 626), (243, 627, 755, 484), (243, 484, 756, 500), (243, 500, 752, 627), (244, 628, 743, 502), (244, 502, 768, 446), (244, 446, 769, 628), (245, 629, 758, 438), (245, 438, 765, 503), (245, 503, 736, 629), (246, 630, 733, 506), (246, 506, 762, 439), (246, 439, 760, 630), (247, 631, 736, 503), (247, 503, 765, 440), (247, 440, 763, 631), (248, 632, 729, 387), (248, 387, 759, 435), (248, 435, 764, 632), (249, 633, 760, 441), (249, 441, 757, 509), (249, 509, 727, 633), (250, 634, 757, 443), (250, 443, 766, 510), (250, 510, 741, 634), (251, 635, 763, 436), (251, 436, 761, 389), (251, 389, 732, 635), (252, 636, 741, 510), (252, 510, 766, 444), (252, 444, 767, 636), (253, 637, 764, 442), (253, 442, 762, 506), (253, 506, 733, 637), (254, 638, 744, 501), (254, 501, 769, 437), (254, 437, 758, 638), (255, 639, 767, 445), (255, 445, 768, 502), (255, 502, 743, 639)])
me_cube.materials.append(mat_ice_wall)
me_cube.use_remesh_preserve_volume = False
me_cube.use_remesh_preserve_attributes = False
me_cube.use_mirror_vertex_groups = False
me_cube.update()

# ---- objects
ob_ice_door = bpy.data.objects.new('Ice Door', me_cube)
ob_lamp = bpy.data.objects.new('Lamp', light_lamp)
ob_camera = bpy.data.objects.new('Camera', cam_camera)

# ---- transforms, parenting, visibility, modifiers, constraints
ob_ice_door.location = (0.0, 0.0, 0.0)
ob_ice_door.lock_rotations_4d = False
ob_ice_door.empty_display_type = 'ARROWS'
ob_ice_door.lineart.crease_threshold = 0.0
ob_lamp.location = (4.076, 1.005, 5.904)
ob_lamp.rotation_euler = (0.6503, 0.05522, 1.866)
ob_lamp.lock_rotations_4d = False
ob_lamp.empty_display_type = 'ARROWS'
ob_lamp.color = (0.0, 0.0, 0.0, 0.0)
ob_lamp.lineart.crease_threshold = 0.0
ob_camera.location = (7.481, -6.508, 5.344)
ob_camera.rotation_euler = (1.109, 0.0, 0.8149)
ob_camera.lock_rotations_4d = False
ob_camera.empty_display_type = 'ARROWS'
ob_camera.color = (0.0, 0.0, 0.0, 0.0)
ob_camera.display_type = 'WIRE'
ob_camera.lineart.crease_threshold = 0.0

# ---- collection membership
col_collection_1.objects.link(ob_ice_door)
col_collection_1.objects.link(ob_lamp)
col_collection_1.objects.link(ob_camera)

# ---- scene / render settings (as saved in the file)
scene.camera = ob_camera
scene.frame_start = 1; scene.frame_end = 31; scene.frame_set(1)
scene.render.engine = 'BLENDER_EEVEE_NEXT'
scene.render.resolution_percentage = 50
scene.render.dither_intensity = 0.0
scene.cycles.use_denoising = False
scene.cycles.samples = 128
scene.cycles.sampling_pattern = 'TABULATED_SOBOL'
scene.cycles.use_adaptive_sampling = False
scene.cycles.use_light_tree = False
scene.cycles.blur_glossy = 0.0
scene.cycles.sample_clamp_indirect = 0.0
scene.view_settings.view_transform = 'Standard'
bpy.context.view_layer.update()
